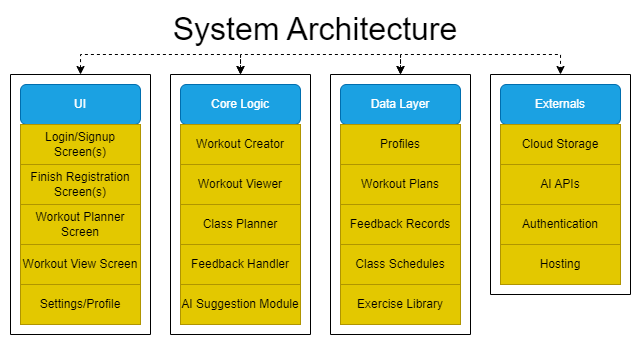

The diagram above was exported from draw.io. Its source (the exported page's mxGraphModel, read from the mxfile embedded in the PNG):
<mxGraphModel dx="819" dy="478" grid="1" gridSize="10" guides="1" tooltips="1" connect="1" arrows="1" fold="1" page="1" pageScale="1" pageWidth="827" pageHeight="1169" math="0" shadow="0">
  <root>
    <mxCell id="0" />
    <mxCell id="1" parent="0" />
    <mxCell id="fylIcfLkFWnD4nKc1S6r-1" value="System Architecture" style="text;html=1;align=center;verticalAlign=middle;whiteSpace=wrap;rounded=0;fontSize=32;" parent="1" vertex="1">
      <mxGeometry x="260" y="140" width="390" height="30" as="geometry" />
    </mxCell>
    <mxCell id="fylIcfLkFWnD4nKc1S6r-2" value="UI" style="rounded=1;whiteSpace=wrap;html=1;fillColor=#1ba1e2;fontColor=#ffffff;strokeColor=#006EAF;" parent="1" vertex="1">
      <mxGeometry x="160" y="210" width="120" height="40" as="geometry" />
    </mxCell>
    <mxCell id="fylIcfLkFWnD4nKc1S6r-3" value="Login/Signup Screen(s)" style="rounded=0;whiteSpace=wrap;html=1;fillColor=#e3c800;fontColor=#000000;strokeColor=#B09500;" parent="1" vertex="1">
      <mxGeometry x="160" y="250" width="120" height="40" as="geometry" />
    </mxCell>
    <mxCell id="fylIcfLkFWnD4nKc1S6r-36" style="edgeStyle=orthogonalEdgeStyle;rounded=0;orthogonalLoop=1;jettySize=auto;html=1;entryX=0.5;entryY=0;entryDx=0;entryDy=0;startArrow=classic;startFill=1;dashed=1;" parent="1" source="fylIcfLkFWnD4nKc1S6r-7" target="fylIcfLkFWnD4nKc1S6r-13" edge="1">
      <mxGeometry relative="1" as="geometry">
        <Array as="points">
          <mxPoint x="220" y="180" />
          <mxPoint x="380" y="180" />
        </Array>
      </mxGeometry>
    </mxCell>
    <mxCell id="fylIcfLkFWnD4nKc1S6r-7" value="" style="swimlane;startSize=0;" parent="1" vertex="1">
      <mxGeometry x="150" y="200" width="140" height="260" as="geometry" />
    </mxCell>
    <mxCell id="fylIcfLkFWnD4nKc1S6r-4" value="Workout Planner Screen" style="rounded=0;whiteSpace=wrap;html=1;fillColor=#e3c800;fontColor=#000000;strokeColor=#B09500;" parent="fylIcfLkFWnD4nKc1S6r-7" vertex="1">
      <mxGeometry x="10" y="130" width="120" height="40" as="geometry" />
    </mxCell>
    <mxCell id="fylIcfLkFWnD4nKc1S6r-5" value="Workout View Screen" style="rounded=0;whiteSpace=wrap;html=1;fillColor=#e3c800;fontColor=#000000;strokeColor=#B09500;" parent="fylIcfLkFWnD4nKc1S6r-7" vertex="1">
      <mxGeometry x="10" y="170" width="120" height="40" as="geometry" />
    </mxCell>
    <mxCell id="fylIcfLkFWnD4nKc1S6r-6" value="Settings/Profile" style="rounded=0;whiteSpace=wrap;html=1;fillColor=#e3c800;fontColor=#000000;strokeColor=#B09500;" parent="fylIcfLkFWnD4nKc1S6r-7" vertex="1">
      <mxGeometry x="10" y="210" width="120" height="40" as="geometry" />
    </mxCell>
    <mxCell id="7MyWv1eJhlb4PTMYv9ki-1" value="Finish Registration Screen(s)" style="rounded=0;whiteSpace=wrap;html=1;fillColor=#e3c800;fontColor=#000000;strokeColor=#B09500;" vertex="1" parent="fylIcfLkFWnD4nKc1S6r-7">
      <mxGeometry x="10" y="90" width="120" height="40" as="geometry" />
    </mxCell>
    <mxCell id="fylIcfLkFWnD4nKc1S6r-8" value="Core Logic" style="rounded=1;whiteSpace=wrap;html=1;fillColor=#1ba1e2;fontColor=#ffffff;strokeColor=#006EAF;" parent="1" vertex="1">
      <mxGeometry x="320" y="210" width="120" height="40" as="geometry" />
    </mxCell>
    <mxCell id="fylIcfLkFWnD4nKc1S6r-9" value="Workout Creator" style="rounded=0;whiteSpace=wrap;html=1;fillColor=#e3c800;fontColor=#000000;strokeColor=#B09500;" parent="1" vertex="1">
      <mxGeometry x="320" y="250" width="120" height="40" as="geometry" />
    </mxCell>
    <mxCell id="fylIcfLkFWnD4nKc1S6r-37" style="edgeStyle=orthogonalEdgeStyle;rounded=0;orthogonalLoop=1;jettySize=auto;html=1;exitX=0.5;exitY=0;exitDx=0;exitDy=0;entryX=0.5;entryY=0;entryDx=0;entryDy=0;startArrow=classic;startFill=1;dashed=1;" parent="1" source="fylIcfLkFWnD4nKc1S6r-13" target="fylIcfLkFWnD4nKc1S6r-28" edge="1">
      <mxGeometry relative="1" as="geometry" />
    </mxCell>
    <mxCell id="fylIcfLkFWnD4nKc1S6r-13" value="" style="swimlane;startSize=0;" parent="1" vertex="1">
      <mxGeometry x="310" y="200" width="140" height="260" as="geometry" />
    </mxCell>
    <mxCell id="fylIcfLkFWnD4nKc1S6r-11" value="AI Suggestion Module" style="rounded=0;whiteSpace=wrap;html=1;fillColor=#e3c800;fontColor=#000000;strokeColor=#B09500;" parent="fylIcfLkFWnD4nKc1S6r-13" vertex="1">
      <mxGeometry x="10" y="210" width="120" height="40" as="geometry" />
    </mxCell>
    <mxCell id="fylIcfLkFWnD4nKc1S6r-10" value="Feedback Handler" style="rounded=0;whiteSpace=wrap;html=1;fillColor=#e3c800;fontColor=#000000;strokeColor=#B09500;" parent="fylIcfLkFWnD4nKc1S6r-13" vertex="1">
      <mxGeometry x="10" y="170" width="120" height="40" as="geometry" />
    </mxCell>
    <mxCell id="7MyWv1eJhlb4PTMYv9ki-2" value="Workout Viewer" style="rounded=0;whiteSpace=wrap;html=1;fillColor=#e3c800;fontColor=#000000;strokeColor=#B09500;" vertex="1" parent="fylIcfLkFWnD4nKc1S6r-13">
      <mxGeometry x="10" y="90" width="120" height="40" as="geometry" />
    </mxCell>
    <mxCell id="7MyWv1eJhlb4PTMYv9ki-3" value="Class Planner" style="rounded=0;whiteSpace=wrap;html=1;fillColor=#e3c800;fontColor=#000000;strokeColor=#B09500;" vertex="1" parent="fylIcfLkFWnD4nKc1S6r-13">
      <mxGeometry x="10" y="130" width="120" height="40" as="geometry" />
    </mxCell>
    <mxCell id="fylIcfLkFWnD4nKc1S6r-24" value="Data Layer" style="rounded=1;whiteSpace=wrap;html=1;fillColor=#1ba1e2;fontColor=#ffffff;strokeColor=#006EAF;" parent="1" vertex="1">
      <mxGeometry x="480" y="210" width="120" height="40" as="geometry" />
    </mxCell>
    <mxCell id="fylIcfLkFWnD4nKc1S6r-25" value="Profiles" style="rounded=0;whiteSpace=wrap;html=1;fillColor=#e3c800;fontColor=#000000;strokeColor=#B09500;" parent="1" vertex="1">
      <mxGeometry x="480" y="250" width="120" height="40" as="geometry" />
    </mxCell>
    <mxCell id="fylIcfLkFWnD4nKc1S6r-26" value="Workout Plans" style="rounded=0;whiteSpace=wrap;html=1;fillColor=#e3c800;fontColor=#000000;strokeColor=#B09500;" parent="1" vertex="1">
      <mxGeometry x="480" y="290" width="120" height="40" as="geometry" />
    </mxCell>
    <mxCell id="fylIcfLkFWnD4nKc1S6r-27" value="Feedback Records" style="rounded=0;whiteSpace=wrap;html=1;fillColor=#e3c800;fontColor=#000000;strokeColor=#B09500;" parent="1" vertex="1">
      <mxGeometry x="480" y="330" width="120" height="40" as="geometry" />
    </mxCell>
    <mxCell id="fylIcfLkFWnD4nKc1S6r-38" style="edgeStyle=orthogonalEdgeStyle;rounded=0;orthogonalLoop=1;jettySize=auto;html=1;exitX=0.5;exitY=0;exitDx=0;exitDy=0;entryX=0.5;entryY=0;entryDx=0;entryDy=0;startArrow=classic;startFill=1;dashed=1;" parent="1" source="fylIcfLkFWnD4nKc1S6r-28" target="fylIcfLkFWnD4nKc1S6r-34" edge="1">
      <mxGeometry relative="1" as="geometry" />
    </mxCell>
    <mxCell id="fylIcfLkFWnD4nKc1S6r-28" value="" style="swimlane;startSize=0;" parent="1" vertex="1">
      <mxGeometry x="470" y="200" width="140" height="260" as="geometry" />
    </mxCell>
    <mxCell id="fylIcfLkFWnD4nKc1S6r-29" value="Class Schedules" style="rounded=0;whiteSpace=wrap;html=1;fillColor=#e3c800;fontColor=#000000;strokeColor=#B09500;" parent="fylIcfLkFWnD4nKc1S6r-28" vertex="1">
      <mxGeometry x="10" y="170" width="120" height="40" as="geometry" />
    </mxCell>
    <mxCell id="7MyWv1eJhlb4PTMYv9ki-4" value="Exercise Library" style="rounded=0;whiteSpace=wrap;html=1;fillColor=#e3c800;fontColor=#000000;strokeColor=#B09500;" vertex="1" parent="fylIcfLkFWnD4nKc1S6r-28">
      <mxGeometry x="10" y="210" width="120" height="40" as="geometry" />
    </mxCell>
    <mxCell id="fylIcfLkFWnD4nKc1S6r-30" value="Externals" style="rounded=1;whiteSpace=wrap;html=1;fillColor=#1ba1e2;fontColor=#ffffff;strokeColor=#006EAF;" parent="1" vertex="1">
      <mxGeometry x="640" y="210" width="120" height="40" as="geometry" />
    </mxCell>
    <mxCell id="fylIcfLkFWnD4nKc1S6r-31" value="Cloud Storage" style="rounded=0;whiteSpace=wrap;html=1;fillColor=#e3c800;fontColor=#000000;strokeColor=#B09500;" parent="1" vertex="1">
      <mxGeometry x="640" y="250" width="120" height="40" as="geometry" />
    </mxCell>
    <mxCell id="fylIcfLkFWnD4nKc1S6r-32" value="AI APIs" style="rounded=0;whiteSpace=wrap;html=1;fillColor=#e3c800;fontColor=#000000;strokeColor=#B09500;" parent="1" vertex="1">
      <mxGeometry x="640" y="290" width="120" height="40" as="geometry" />
    </mxCell>
    <mxCell id="fylIcfLkFWnD4nKc1S6r-33" value="Authentication" style="rounded=0;whiteSpace=wrap;html=1;fillColor=#e3c800;fontColor=#000000;strokeColor=#B09500;" parent="1" vertex="1">
      <mxGeometry x="640" y="330" width="120" height="40" as="geometry" />
    </mxCell>
    <mxCell id="fylIcfLkFWnD4nKc1S6r-34" value="" style="swimlane;startSize=0;" parent="1" vertex="1">
      <mxGeometry x="630" y="200" width="140" height="220" as="geometry" />
    </mxCell>
    <mxCell id="7MyWv1eJhlb4PTMYv9ki-5" value="Hosting" style="rounded=0;whiteSpace=wrap;html=1;fillColor=#e3c800;fontColor=#000000;strokeColor=#B09500;" vertex="1" parent="fylIcfLkFWnD4nKc1S6r-34">
      <mxGeometry x="10" y="170" width="120" height="40" as="geometry" />
    </mxCell>
  </root>
</mxGraphModel>